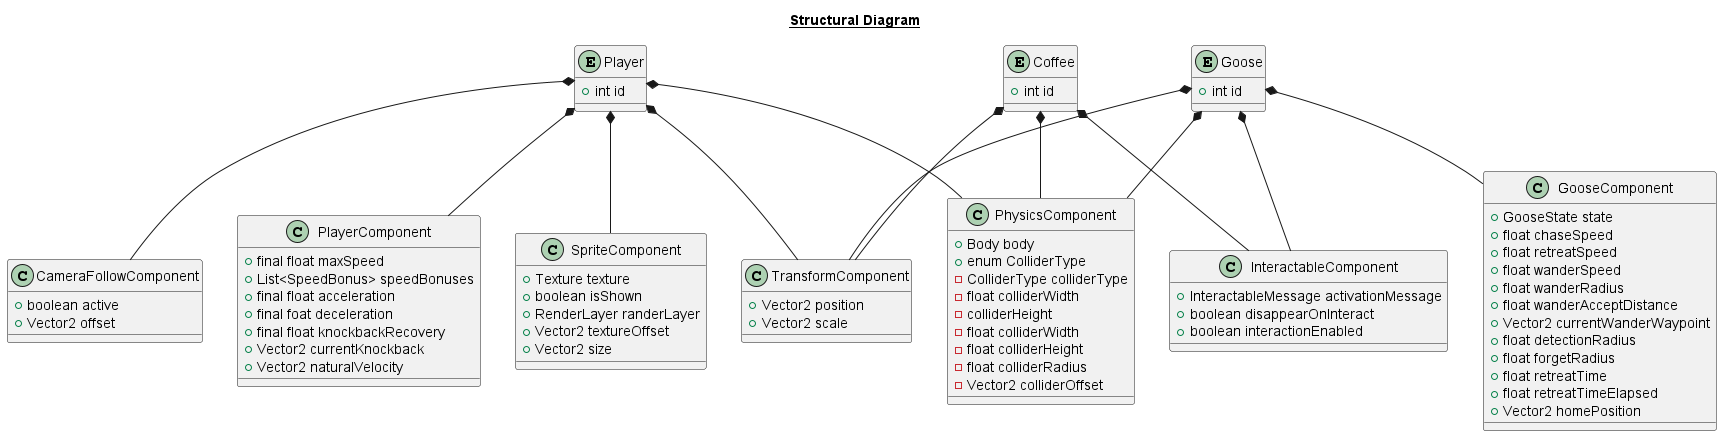

The diagram above was rendered by PlantUML. Its source (embedded in the PNG):
@startuml architectureStructuralDiagramVersion3

title __Structural Diagram__


entity Player{
    + int id
}

entity Coffee{
    + int id
}

entity Goose{
    + int id
}


class CameraFollowComponent{
    + boolean active
    + Vector2 offset
}

class PhysicsComponent{
    + Body body
    + enum ColliderType
    - ColliderType colliderType
    - float colliderWidth
    - colliderHeight
    - float colliderWidth
    - float colliderHeight
    - float colliderRadius
    - Vector2 colliderOffset
}

class PlayerComponent{
    + final float maxSpeed
    + List<SpeedBonus> speedBonuses
    + final float acceleration
    + final foat deceleration
    + final float knockbackRecovery
    + Vector2 currentKnockback
    + Vector2 naturalVelocity
}

class SpriteComponent{
    + Texture texture
    + boolean isShown
    + RenderLayer randerLayer
    + Vector2 textureOffset
    + Vector2 size

}

class TransformComponent{
    + Vector2 position
    + Vector2 scale
}

class InteractableComponent{
    + InteractableMessage activationMessage
    + boolean disappearOnInteract
    + boolean interactionEnabled
}

class GooseComponent{
    + GooseState state
    + float chaseSpeed
    + float retreatSpeed
    + float wanderSpeed
    + float wanderRadius
    + float wanderAcceptDistance
    + Vector2 currentWanderWaypoint
    + float detectionRadius
    + float forgetRadius
    + float retreatTime
    + float retreatTimeElapsed
    + Vector2 homePosition

}


Player *-- PlayerComponent
Player *-- PhysicsComponent
Player *-- SpriteComponent
Player *-- TransformComponent
Player *-- CameraFollowComponent


Coffee *-- InteractableComponent
Coffee *-- TransformComponent
Coffee *-- PhysicsComponent

Goose *-- InteractableComponent
Goose *-- GooseComponent
Goose *-- PhysicsComponent
Goose *-- TransformComponent
@enduml